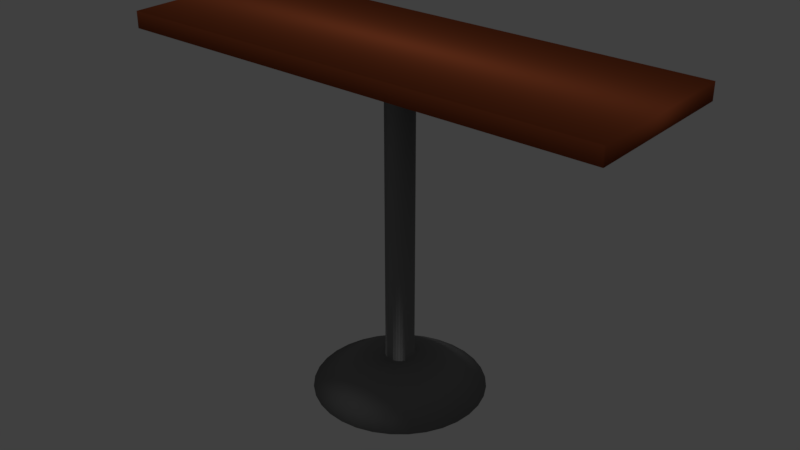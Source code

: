 # Source: Table.blend  (saved by Blender 2.79.0; exported with 4.5.12 LTS)
import bpy
from mathutils import Matrix  # noqa: F401  (used for matrix-valued properties, if any)

bpy.ops.wm.read_factory_settings(use_empty=True)
scene = bpy.context.scene
scene.name = 'Scene'

# ---- collections
col_collection_1 = bpy.data.collections.new('Collection 1'); scene.collection.children.link(col_collection_1)

# ---- materials (node trees are filled in below, after node groups)
mat_material = bpy.data.materials.new('Material')
mat_material.alpha_threshold = 0.0
mat_material.use_transparent_shadow = False
mat_material.diffuse_color = (0.2462, 0.05648, 0.02034, 1.0)
mat_material.roughness = 0.5
mat_material.specular_intensity = 1.0
mat_material_001 = bpy.data.materials.new('Material.001')
mat_material_001.alpha_threshold = 0.0
mat_material_001.use_transparent_shadow = False
mat_material_001.diffuse_color = (0.2396, 0.2396, 0.2396, 1.0)
mat_material_001.roughness = 0.5
mat_material_001.specular_intensity = 1.0

# ---- material node trees

# ---- world
world_world = bpy.data.worlds.new('World'); scene.world = world_world
world_world.color = (0.05088, 0.05088, 0.05088)
world_world.use_sun_shadow = False
world_world.sun_shadow_jitter_overblur = 0.0
world_world.cycles.sampling_method = 'MANUAL'

# ---- lights
light_sun = bpy.data.lights.new('Sun', 'SUN')
light_sun.transmission_factor = 0.0
light_sun.angle = 0.1993
light_sun.energy = 1.0
light_sun.shadow_buffer_clip_start = 0.5
light_sun.shadow_soft_size = 0.1
light_sun.shadow_cascade_max_distance = 1000.0

# ---- meshes
me_plane_001 = bpy.data.meshes.new('Plane.001')
me_plane_001.from_pydata([(-1.0, -1.0, 0.0), (1.0, -1.0, 0.0), (-1.0, 1.0, 0.0), (1.0, 1.0, 0.0), (-1.0, 1.0, 0.05), (-1.0, -1.0, 0.05), (1.0, -1.0, 0.05), (1.0, 1.0, 0.05)], [], [(5, 6, 7, 4), (3, 2, 4, 7), (0, 1, 6, 5), (1, 3, 7, 6), (2, 0, 5, 4)])
me_plane_001.polygons.foreach_set('use_smooth', [True] * 5)
me_plane_001.materials.append(mat_material)
me_plane_001.use_remesh_preserve_volume = False
me_plane_001.use_remesh_preserve_attributes = False
me_plane_001.use_mirror_vertex_groups = False
me_plane_001.update()
me_plane = bpy.data.meshes.new('Plane')
me_plane.from_pydata([(-1.0, -1.0, 0.0), (1.0, -1.0, 0.0), (-1.0, 1.0, 0.0), (1.0, 1.0, 0.0), (0.0, 1.029, -1.0), (-0.06694, 1.01, -1.0), (-0.1313, 0.951, -1.0), (-0.1906, 0.8559, -1.0), (-0.2426, 0.7279, -1.0), (-0.2853, 0.5719, -1.0), (-0.317, 0.3939, -1.0), (-0.3365, 0.2008, -1.0), (-0.3431, 7.772e-08, -1.0), (-0.3365, -0.2008, -1.0), (-0.317, -0.3939, -1.0), (-0.2853, -0.5719, -1.0), (-0.2426, -0.7279, -1.0), (-0.1906, -0.8559, -1.0), (-0.1313, -0.951, -1.0), (-0.06694, -1.01, -1.0), (1.118e-07, -1.029, -1.0), (0.06694, -1.01, -1.0), (0.1313, -0.951, -1.0), (0.1906, -0.8559, -1.0), (0.2426, -0.7279, -1.0), (0.2853, -0.5719, -1.0), (0.317, -0.3939, -1.0), (0.3365, -0.2008, -1.0), (0.3431, 9.94e-07, -1.0), (0.3365, 0.2008, -1.0), (0.317, 0.3939, -1.0), (0.2853, 0.5719, -1.0), (0.2426, 0.7279, -1.0), (0.1906, 0.8559, -1.0), (0.1313, 0.951, -1.0), (0.06694, 1.01, -1.0), (2.887e-08, 0.1709, -0.9), (-0.01111, 0.1676, -0.9), (-0.0218, 0.1579, -0.9), (-0.03165, 0.1421, -0.9), (-0.04029, 0.1209, -0.9), (-0.04737, 0.09496, -0.9), (-0.05264, 0.06541, -0.9), (-0.05588, 0.03334, -0.9), (-0.05697, -1.353e-08, -0.9), (-0.05588, -0.03334, -0.9), (-0.05264, -0.06541, -0.9), (-0.04737, -0.09496, -0.9), (-0.04029, -0.1209, -0.9), (-0.03165, -0.1421, -0.9), (-0.0218, -0.1579, -0.9), (-0.01111, -0.1676, -0.9), (1.486e-08, -0.1709, -0.9), (0.01111, -0.1676, -0.9), (0.0218, -0.1579, -0.9), (0.03165, -0.1421, -0.9), (0.04029, -0.1209, -0.9), (0.04737, -0.09496, -0.9), (0.05264, -0.06541, -0.9), (0.05588, -0.03334, -0.9), (0.05697, 2.096e-07, -0.9), (0.05588, 0.03334, -0.9), (0.05264, 0.06541, -0.9), (0.04737, 0.09496, -0.9), (0.04029, 0.1209, -0.9), (0.03165, 0.1421, -0.9), (0.0218, 0.1579, -0.9), (0.01111, 0.1676, -0.9), (-0.02601, 0.3923, -0.9), (0.0, 0.4, -0.9), (-0.05102, 0.3696, -0.9), (-0.07408, 0.3326, -0.9), (-0.09428, 0.2828, -0.9), (-0.1109, 0.2222, -0.9), (-0.1232, 0.1531, -0.9), (-0.1308, 0.07804, -0.9), (-0.1333, 3.02e-08, -0.9), (-0.1308, -0.07804, -0.9), (-0.1232, -0.1531, -0.9), (-0.1109, -0.2222, -0.9), (-0.09428, -0.2828, -0.9), (-0.07408, -0.3326, -0.9), (-0.05102, -0.3696, -0.9), (-0.02601, -0.3923, -0.9), (4.345e-08, -0.4, -0.9), (0.02601, -0.3923, -0.9), (0.05102, -0.3696, -0.9), (0.07408, -0.3326, -0.9), (0.09428, -0.2828, -0.9), (0.1109, -0.2222, -0.9), (0.1232, -0.1531, -0.9), (0.1308, -0.07804, -0.9), (0.1333, 3.862e-07, -0.9), (0.1308, 0.07804, -0.9), (0.1232, 0.1531, -0.9), (0.1109, 0.2222, -0.9), (0.09428, 0.2828, -0.9), (0.07408, 0.3326, -0.9), (0.05102, 0.3696, -0.9), (0.02601, 0.3923, -0.9), (-0.01111, 0.1676, 0.0), (-1.722e-08, 0.1709, 0.0), (-0.0218, 0.1579, 0.0), (-0.03165, 0.1421, 0.0), (-0.04029, 0.1209, 0.0), (-0.04737, 0.09496, 0.0), (-0.05264, 0.06541, 0.0), (-0.05588, 0.03334, 0.0), (-0.05697, -1.353e-08, 0.0), (-0.05588, -0.03334, 0.0), (-0.05264, -0.06541, 0.0), (-0.04737, -0.09496, 0.0), (-0.04029, -0.1209, 0.0), (-0.03165, -0.1421, 0.0), (-0.0218, -0.1579, 0.0), (-0.01111, -0.1676, 0.0), (-3.123e-08, -0.1709, 0.0), (0.01111, -0.1676, 0.0), (0.0218, -0.1579, 0.0), (0.03165, -0.1421, 0.0), (0.04029, -0.1209, 0.0), (0.04737, -0.09496, 0.0), (0.05264, -0.06541, 0.0), (0.05588, -0.03334, 0.0), (0.05697, 2.096e-07, 0.0), (0.05588, 0.03334, 0.0), (0.05264, 0.06541, 0.0), (0.04737, 0.09496, 0.0), (0.04029, 0.1209, 0.0), (0.03165, 0.1421, 0.0), (0.0218, 0.1579, 0.0), (0.01111, 0.1676, 0.0)], [], [(0, 2, 3, 1), (14, 15, 79, 78), (28, 29, 93, 92), (15, 16, 80, 79), (29, 30, 94, 93), (16, 17, 81, 80), (30, 31, 95, 94), (17, 18, 82, 81), (4, 5, 68, 69), (31, 32, 96, 95), (18, 19, 83, 82), (5, 6, 70, 68), (32, 33, 97, 96), (19, 20, 84, 83), (6, 7, 71, 70), (33, 34, 98, 97), (20, 21, 85, 84), (7, 8, 72, 71), (34, 35, 99, 98), (21, 22, 86, 85), (8, 9, 73, 72), (35, 4, 69, 99), (22, 23, 87, 86), (9, 10, 74, 73), (23, 24, 88, 87), (10, 11, 75, 74), (24, 25, 89, 88), (11, 12, 76, 75), (25, 26, 90, 89), (12, 13, 77, 76), (26, 27, 91, 90), (13, 14, 78, 77), (27, 28, 92, 91), (44, 45, 109, 108), (37, 36, 69, 68), (38, 37, 68, 70), (39, 38, 70, 71), (40, 39, 71, 72), (41, 40, 72, 73), (42, 41, 73, 74), (43, 42, 74, 75), (44, 43, 75, 76), (45, 44, 76, 77), (46, 45, 77, 78), (47, 46, 78, 79), (48, 47, 79, 80), (49, 48, 80, 81), (50, 49, 81, 82), (51, 50, 82, 83), (52, 51, 83, 84), (53, 52, 84, 85), (54, 53, 85, 86), (55, 54, 86, 87), (56, 55, 87, 88), (57, 56, 88, 89), (58, 57, 89, 90), (59, 58, 90, 91), (60, 59, 91, 92), (61, 60, 92, 93), (62, 61, 93, 94), (63, 62, 94, 95), (64, 63, 95, 96), (65, 64, 96, 97), (66, 65, 97, 98), (67, 66, 98, 99), (36, 67, 99, 69), (100, 102, 103, 104, 105, 106, 107, 108, 109, 110, 111, 112, 113, 114, 115, 116, 117, 118, 119, 120, 121, 122, 123, 124, 125, 126, 127, 128, 129, 130, 131, 101), (58, 59, 123, 122), (45, 46, 110, 109), (59, 60, 124, 123), (46, 47, 111, 110), (60, 61, 125, 124), (47, 48, 112, 111), (61, 62, 126, 125), (48, 49, 113, 112), (62, 63, 127, 126), (49, 50, 114, 113), (36, 37, 100, 101), (63, 64, 128, 127), (50, 51, 115, 114), (37, 38, 102, 100), (64, 65, 129, 128), (51, 52, 116, 115), (38, 39, 103, 102), (65, 66, 130, 129), (52, 53, 117, 116), (39, 40, 104, 103), (66, 67, 131, 130), (53, 54, 118, 117), (40, 41, 105, 104), (67, 36, 101, 131), (54, 55, 119, 118), (41, 42, 106, 105), (55, 56, 120, 119), (42, 43, 107, 106), (56, 57, 121, 120), (43, 44, 108, 107), (57, 58, 122, 121), (5, 4, 35, 34, 33, 32, 31, 30, 29, 28, 27, 26, 25, 24, 23, 22, 21, 20, 19, 18, 17, 16, 15, 14, 13, 12, 11, 10, 9, 8, 7, 6)])
me_plane.polygons.foreach_set('use_smooth', [True] * 99)
me_plane.materials.append(mat_material_001)
me_plane.use_remesh_preserve_volume = False
me_plane.use_remesh_preserve_attributes = False
me_plane.use_mirror_vertex_groups = False
me_plane.update()

# ---- objects
ob_sun = bpy.data.objects.new('Sun', light_sun)
ob_desktop = bpy.data.objects.new('Desktop', me_plane_001)
ob_stand = bpy.data.objects.new('Stand', me_plane)

# ---- transforms, parenting, visibility, modifiers, constraints
ob_sun.location = (0.0, 0.0, 0.0)
ob_sun.lineart.crease_threshold = 0.0
ob_desktop.location = (0.0, 0.0, 1.0)
ob_desktop.scale = (0.75, 0.25, 1.0)
ob_desktop.lineart.crease_threshold = 0.0
ob_stand.location = (0.0, 0.0, 1.0)
ob_stand.scale = (0.75, 0.25, 1.0)
ob_stand.lineart.crease_threshold = 0.0

# ---- collection membership
col_collection_1.objects.link(ob_sun)
col_collection_1.objects.link(ob_desktop)
col_collection_1.objects.link(ob_stand)

# ---- scene / render settings (as saved in the file)
scene.frame_start = 1; scene.frame_end = 250; scene.frame_set(1)
scene.render.engine = 'BLENDER_EEVEE_NEXT'
scene.render.resolution_percentage = 50
scene.render.dither_intensity = 0.0
scene.cycles.use_denoising = False
scene.cycles.samples = 128
scene.cycles.sampling_pattern = 'TABULATED_SOBOL'
scene.cycles.use_adaptive_sampling = False
scene.cycles.use_light_tree = False
scene.cycles.blur_glossy = 0.0
scene.cycles.sample_clamp_indirect = 0.0
scene.view_settings.view_transform = 'Standard'
bpy.context.view_layer.update()

# ---- added for rendering (the .blend has no active camera): camera
cam_auto = bpy.data.cameras.new('AutoCamera')
cam_auto.lens = 50.0
cam_auto.sensor_width = 36.0
cam_auto.clip_end = 1000.0
ob_auto_camera = bpy.data.objects.new('AutoCamera', cam_auto)
scene.collection.objects.link(ob_auto_camera)
ob_auto_camera.location = (1.75973, -2.11167, 1.93278)
ob_auto_camera.rotation_euler = (1.09748, -7.21219e-08, 0.694738)
scene.camera = ob_auto_camera
bpy.context.view_layer.update()
